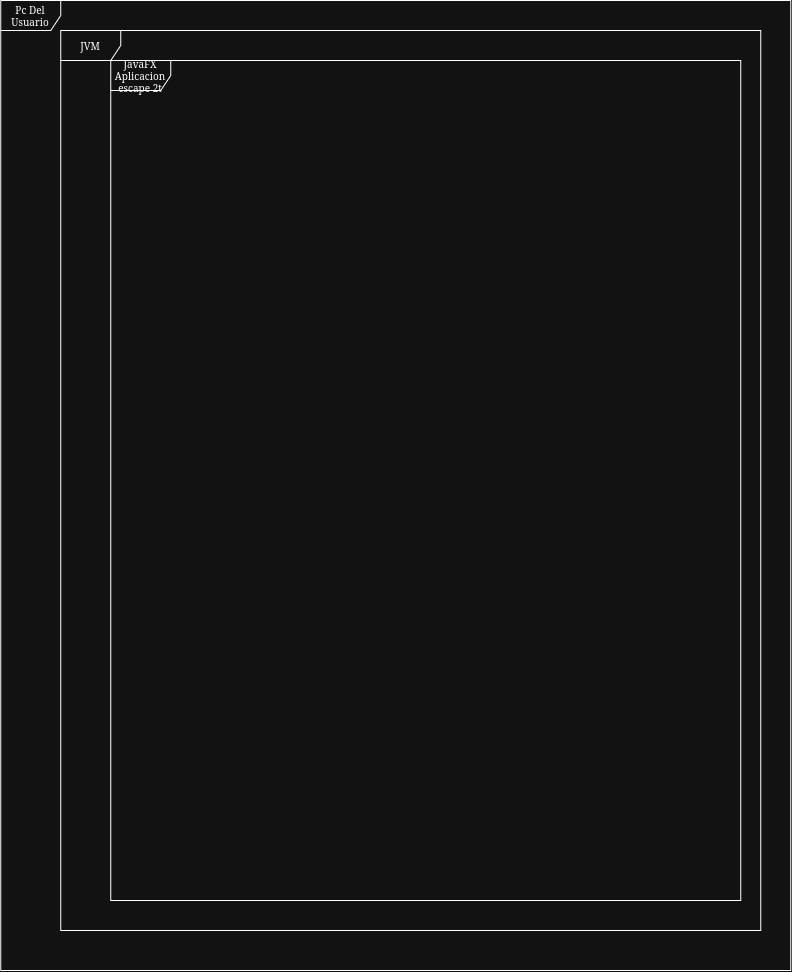

The diagram above was exported from draw.io. Its source (the exported page's mxGraphModel, read from the mxfile embedded in the PNG):
<mxGraphModel dx="1229" dy="637" grid="1" gridSize="10" guides="1" tooltips="1" connect="1" arrows="1" fold="1" page="1" pageScale="1" pageWidth="850" pageHeight="1100" background="none" math="0" shadow="0">
  <root>
    <mxCell id="0" />
    <mxCell id="1" parent="0" />
    <mxCell id="17acba5748e5396b-1" parent="1" style="shape=umlFrame;whiteSpace=wrap;html=1;rounded=0;shadow=0;comic=0;labelBackgroundColor=none;strokeWidth=1;fontFamily=Verdana;fontSize=10;align=center;" value="Pc Del Usuario" vertex="1">
      <mxGeometry height="970" width="790" x="20" y="110" as="geometry" />
    </mxCell>
    <mxCell id="5d2195bd80daf111-35" edge="1" parent="1" source="5d2195bd80daf111-9" style="edgeStyle=orthogonalEdgeStyle;rounded=0;html=1;dashed=1;labelBackgroundColor=none;startFill=0;endArrow=open;endFill=0;endSize=10;fontFamily=Verdana;fontSize=10;">
      <mxGeometry relative="1" as="geometry">
        <Array as="points">
          <mxPoint x="545" y="970" />
          <mxPoint x="545" y="970" />
        </Array>
        <mxPoint x="545" y="991" as="targetPoint" />
      </mxGeometry>
    </mxCell>
    <mxCell id="5d2195bd80daf111-34" edge="1" parent="1" source="5d2195bd80daf111-11" style="edgeStyle=orthogonalEdgeStyle;rounded=0;html=1;dashed=1;labelBackgroundColor=none;startFill=0;endArrow=open;endFill=0;endSize=10;fontFamily=Verdana;fontSize=10;">
      <mxGeometry relative="1" as="geometry">
        <Array as="points">
          <mxPoint x="410" y="1029" />
          <mxPoint x="410" y="1029" />
        </Array>
        <mxPoint x="490" y="1029.0000000000002" as="targetPoint" />
      </mxGeometry>
    </mxCell>
    <mxCell id="5d2195bd80daf111-26" edge="1" parent="1" style="edgeStyle=orthogonalEdgeStyle;rounded=0;html=1;dashed=1;labelBackgroundColor=none;startFill=0;endArrow=open;endFill=0;endSize=10;fontFamily=Verdana;fontSize=10;" target="5d2195bd80daf111-17">
      <mxGeometry relative="1" as="geometry">
        <Array as="points" />
        <mxPoint x="640" y="300" as="sourcePoint" />
      </mxGeometry>
    </mxCell>
    <mxCell id="5d2195bd80daf111-25" edge="1" parent="1" style="edgeStyle=orthogonalEdgeStyle;rounded=0;html=1;dashed=1;labelBackgroundColor=none;startFill=0;endArrow=open;endFill=0;endSize=10;fontFamily=Verdana;fontSize=10;" target="5d2195bd80daf111-15">
      <mxGeometry relative="1" as="geometry">
        <Array as="points">
          <mxPoint x="370" y="340" />
          <mxPoint x="370" y="300" />
        </Array>
        <mxPoint x="250" y="340" as="sourcePoint" />
      </mxGeometry>
    </mxCell>
    <mxCell id="5d2195bd80daf111-27" edge="1" parent="1" source="5d2195bd80daf111-19" style="edgeStyle=orthogonalEdgeStyle;rounded=0;html=1;exitX=1;exitY=0.75;dashed=1;labelBackgroundColor=none;startFill=0;endArrow=open;endFill=0;endSize=10;fontFamily=Verdana;fontSize=10;">
      <mxGeometry relative="1" as="geometry">
        <Array as="points">
          <mxPoint x="320" y="375" />
          <mxPoint x="320" y="440" />
        </Array>
        <mxPoint x="380" y="440" as="targetPoint" />
      </mxGeometry>
    </mxCell>
    <mxCell id="5d2195bd80daf111-28" edge="1" parent="1" source="5d2195bd80daf111-20" style="edgeStyle=orthogonalEdgeStyle;rounded=0;html=1;dashed=1;labelBackgroundColor=none;startFill=0;endArrow=open;endFill=0;endSize=10;fontFamily=Verdana;fontSize=10;">
      <mxGeometry relative="1" as="geometry">
        <Array as="points">
          <mxPoint x="320" y="490" />
          <mxPoint x="320" y="460" />
        </Array>
        <mxPoint x="380" y="460" as="targetPoint" />
      </mxGeometry>
    </mxCell>
    <mxCell id="5d2195bd80daf111-29" edge="1" parent="1" source="5d2195bd80daf111-20" style="edgeStyle=orthogonalEdgeStyle;rounded=0;html=1;dashed=1;labelBackgroundColor=none;startFill=0;endArrow=open;endFill=0;endSize=10;fontFamily=Verdana;fontSize=10;">
      <mxGeometry relative="1" as="geometry">
        <mxPoint x="390" y="520" as="targetPoint" />
      </mxGeometry>
    </mxCell>
    <mxCell id="5d2195bd80daf111-31" edge="1" parent="1" source="5d2195bd80daf111-20" style="edgeStyle=orthogonalEdgeStyle;rounded=0;html=1;dashed=1;labelBackgroundColor=none;startFill=0;endArrow=open;endFill=0;endSize=10;fontFamily=Verdana;fontSize=10;">
      <mxGeometry relative="1" as="geometry">
        <Array as="points">
          <mxPoint x="350" y="560" />
          <mxPoint x="350" y="560" />
        </Array>
        <mxPoint x="620" y="560" as="targetPoint" />
      </mxGeometry>
    </mxCell>
    <mxCell id="9bCaJSjJOPE7zhZSAxJE-1" parent="1" style="shape=umlFrame;whiteSpace=wrap;html=1;rounded=0;shadow=0;comic=0;labelBackgroundColor=none;strokeWidth=1;fontFamily=Verdana;fontSize=10;align=center;" value="JVM" vertex="1">
      <mxGeometry height="900" width="700" x="80" y="140" as="geometry" />
    </mxCell>
    <mxCell id="9bCaJSjJOPE7zhZSAxJE-2" parent="1" style="shape=umlFrame;whiteSpace=wrap;html=1;rounded=0;shadow=0;comic=0;labelBackgroundColor=none;strokeWidth=1;fontFamily=Verdana;fontSize=10;align=center;" value="JavaFX Aplicacion escape 2t" vertex="1">
      <mxGeometry height="840" width="630" x="130" y="170" as="geometry" />
    </mxCell>
  </root>
</mxGraphModel>